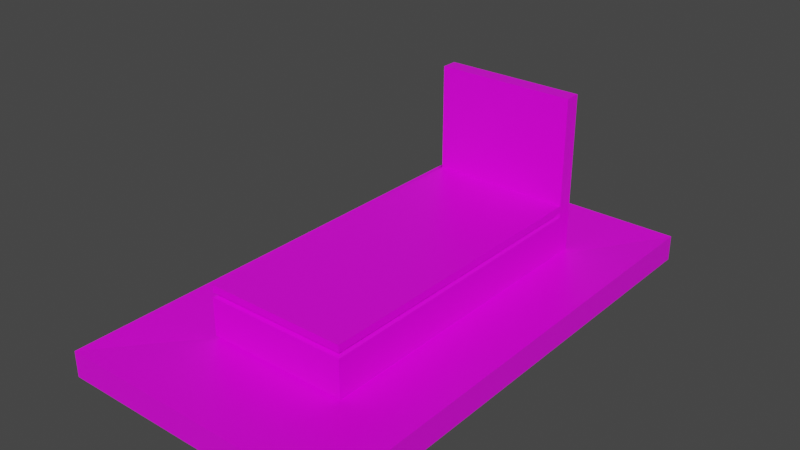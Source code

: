 # Source: Gr_b_2.blend  (saved by Blender 2.90.8; exported with 4.5.12 LTS)
import bpy
from mathutils import Matrix  # noqa: F401  (used for matrix-valued properties, if any)

bpy.ops.wm.read_factory_settings(use_empty=True)
scene = bpy.context.scene
scene.name = 'Scene'

# ---- collections
col_collection = bpy.data.collections.new('Collection'); scene.collection.children.link(col_collection)

# ---- images (referenced by path relative to the original .blend; pixels are not part of the script)
import os
ASSET_DIR = os.environ.get("B2B_ASSET_DIR", "")  # directory of the original .blend (textures are referenced by path, not embedded)
HERE = os.path.dirname(os.path.abspath(__file__))  # packed textures are extracted next to this script under _unpacked/

def load_image(name, relpath, width, height, colorspace="sRGB"):
    """Load a texture the original file referenced (path relative to the .blend, or extracted next to this script)."""
    p = next((c for c in (os.path.join(HERE, relpath), os.path.join(ASSET_DIR, relpath)) if relpath and os.path.exists(c)), "")
    if p:
        img = bpy.data.images.load(p, check_existing=True)
        img.name = name
    else:  # same state as the original file: an image datablock whose file is absent (Cycles renders it pink)
        img = bpy.data.images.new(name, width, height)
        img.source = "FILE"
        img.filepath = "//" + (relpath or name)
    img.colorspace_settings.name = colorspace
    return img
img_main_txtr_png = load_image('main_txtr.png', 'main_txtr.png', 1024, 1024, 'sRGB')

# ---- materials (node trees are filled in below, after node groups)
mat_material = bpy.data.materials.new('Material')
mat_material.alpha_threshold = 0.0
mat_material.use_transparent_shadow = False
mat_material.line_color = (0.0, 0.0, 0.0, 1.0)

# ---- material node trees
mat_material.use_nodes = True; mat_material.node_tree.nodes.clear()
_N = mat_material.node_tree.nodes; _L = mat_material.node_tree.links
n0 = _N.new('ShaderNodeOutputMaterial'); n0.name = 'Material Output'; n0.location = (300, 300)
n1 = _N.new('ShaderNodeBsdfPrincipled'); n1.name = 'Principled BSDF'; n1.location = (10, 300)
n1.distribution = 'GGX'
n1.subsurface_method = 'BURLEY'
n1.inputs[2].default_value = 0.4
n1.inputs[3].default_value = 1.45
n1.inputs[27].default_value = (0.0, 0.0, 0.0, 1.0)
n1.inputs[28].default_value = 1.0
n2 = _N.new('ShaderNodeTexImage'); n2.name = 'Image Texture'; n2.location = (-317, 140)
n2.image = img_main_txtr_png
_L.new(n1.outputs[0], n0.inputs[0])
_L.new(n2.outputs[0], n1.inputs[0])
n0.is_active_output = True

# ---- world
world_world = bpy.data.worlds.new('World'); scene.world = world_world
world_world.use_nodes = True; world_world.node_tree.nodes.clear()
_N = world_world.node_tree.nodes; _L = world_world.node_tree.links
n0 = _N.new('ShaderNodeOutputWorld'); n0.name = 'World Output'; n0.location = (300, 300)
n1 = _N.new('ShaderNodeBackground'); n1.name = 'Background'; n1.location = (10, 300)
n1.inputs[0].default_value = (0.05088, 0.05088, 0.05088, 1.0)
_L.new(n1.outputs[0], n0.inputs[0])
n0.is_active_output = True
world_world.color = (0.05088, 0.05088, 0.05088)
world_world.use_sun_shadow = False
world_world.sun_shadow_jitter_overblur = 0.0

# ---- meshes
me_cube = bpy.data.meshes.new('Cube')
me_cube.from_pydata([(0.457, -0.9979, 0.4057), (0.457, -0.9979, 0.3596), (-0.457, -0.9979, 0.4057), (-0.457, -0.9979, 0.3596), (0.456, 1.001, 0.4057), (0.456, 1.001, 0.3596), (-0.457, 1.001, 0.4057), (-0.457, 1.001, 0.3596), (0.441, 0.9628, 0.3407), (-0.441, 0.9628, 0.3407), (0.441, -0.9628, 0.3407), (-0.441, -0.9628, 0.3407), (0.4564, 1.002, 0.3285), (-0.4563, 1.0, 0.3285), (0.4591, -1.002, 0.3285), (-0.4591, -1.002, 0.3285), (0.4564, 1.002, 0.08501), (-0.4563, 1.002, 0.08501), (0.4591, -1.002, 0.08501), (-0.4591, -1.002, 0.08501), (-0.4558, 1.103, 0.06605), (-0.4558, 1.103, 1.101), (0.4558, 1.103, 0.06605), (0.4558, 1.103, 1.101), (-0.3887, 0.9999, 0.4874), (-0.3357, 0.9999, 0.8109), (0.3886, 0.9999, 0.4874), (-0.2456, 0.9999, 0.8109), (0.4517, 1.0, 0.06791), (-0.4516, 1.0, 0.06791), (0.4471, -0.9762, 0.06791), (-0.4471, -0.9762, 0.06791), (0.9084, 1.634, 0.09488), (-0.9083, 1.634, 0.09488), (0.9139, -1.597, 0.09488), (-0.9139, -1.597, 0.09488), (0.9084, 1.634, -0.07112), (-0.9083, 1.634, -0.07112), (0.9139, -1.597, -0.07112), (-0.9139, -1.597, -0.07112), (-0.2348, 0.9999, 0.9015), (0.3985, 0.9999, 0.4446), (-0.3974, 0.9999, 0.4446), (-0.3465, 0.9999, 0.9015), (0.4558, 0.9999, 1.101), (-0.4558, 0.9999, 1.101), (0.3974, 0.9999, 0.6109), (-0.3974, 0.9999, 0.6109), (-0.2906, 0.9999, 0.9202), (-0.2906, 0.9999, 0.793), (-0.2101, 0.9999, 0.8562), (-0.3623, 0.9999, 0.8562), (-0.4558, 0.9999, 0.06605), (0.4558, 0.9999, 0.06605), (-0.3974, 0.9999, 0.5602), (0.3974, 0.9999, 0.5602)], [], [(0, 4, 6, 2), (3, 2, 6, 7), (7, 6, 4, 5), (3, 7, 9, 11), (1, 0, 2, 3), (5, 4, 0, 1), (10, 11, 15, 14), (1, 3, 11, 10), (5, 1, 10, 8), (12, 14, 18, 16), (8, 10, 14, 12), (11, 9, 13, 15), (19, 17, 29, 31), (15, 13, 17, 19), (13, 12, 16, 17), (14, 15, 19, 18), (20, 21, 23, 22), (22, 23, 44, 53), (55, 46, 47, 54), (52, 45, 21, 20), (22, 53, 52, 20), (44, 23, 21, 45), (7, 5, 12, 13), (9, 7, 13), (8, 12, 5), (31, 29, 33, 35), (18, 19, 31, 30), (16, 18, 30, 28), (34, 35, 39, 38), (29, 28, 32, 33), (30, 31, 35, 34), (28, 30, 34, 32), (36, 38, 39, 37), (32, 34, 38, 36), (35, 33, 37, 39), (33, 32, 36, 37), (17, 16, 28, 29), (46, 55, 53, 44), (26, 24, 42, 41), (54, 47, 45, 52), (43, 48, 40, 44, 45), (27, 49, 25, 47, 46), (40, 50, 27, 46, 44), (25, 51, 43, 45, 47), (49, 27, 50, 40, 48, 43, 51, 25), (41, 42, 52, 53), (24, 26, 55, 54), (26, 41, 53, 55), (42, 24, 54, 52)])
_uv = me_cube.uv_layers.new(name='UVMap')
_uv.uv.foreach_set('vector', [0.8799, 0.5, 0.8799, 0.5, 0.8799, 0.5, 0.8799, 0.5, 0.8799, 0.5, 0.8799, 0.5, 0.8799, 0.5, 0.8799, 0.5, 0.8799, 0.5, 0.8799, 0.5, 0.8799, 0.5, 0.8799, 0.5, 0.8799, 0.5, 0.8799, 0.5, 0.8799, 0.5, 0.8799, 0.5, 0.8799, 0.5, 0.8799, 0.5, 0.8799, 0.5, 0.8799, 0.5, 0.8799, 0.5, 0.8799, 0.5, 0.8799, 0.5, 0.8799, 0.5, 0.8799, 0.5, 0.8799, 0.5, 0.8799, 0.5, 0.8799, 0.5, 0.8799, 0.5, 0.8799, 0.5, 0.8799, 0.5, 0.8799, 0.5, 0.8799, 0.5, 0.8799, 0.5, 0.8799, 0.5, 0.8799, 0.5, 0.8799, 0.5, 0.8799, 0.5, 0.8799, 0.5, 0.8799, 0.5, 0.8799, 0.5, 0.8799, 0.5, 0.8799, 0.5, 0.8799, 0.5, 0.8799, 0.5, 0.8799, 0.5, 0.8799, 0.5, 0.8799, 0.5, 0.8799, 0.5, 0.8799, 0.5, 0.8799, 0.5, 0.8799, 0.5, 0.8799, 0.5, 0.8799, 0.5, 0.8799, 0.5, 0.8799, 0.5, 0.8799, 0.5, 0.8799, 0.5, 0.8799, 0.5, 0.8799, 0.5, 0.8799, 0.5, 0.8799, 0.5, 0.8799, 0.5, 0.8799, 0.5, 0.8799, 0.5, 0.8799, 0.5, 0.8799, 0.5, 0.8799, 0.5, 0.8799, 0.5, 0.8799, 0.5, 0.8799, 0.5, 0.8799, 0.5, 0.4684, 0.5, 0.4684, 0.5, 0.4684, 0.5, 0.4684, 0.5, 0.8799, 0.5, 0.8799, 0.5, 0.8799, 0.5, 0.8799, 0.5, 0.8799, 0.5, 0.8799, 0.5, 0.8799, 0.5, 0.8799, 0.5, 0.8799, 0.5, 0.8799, 0.5, 0.8799, 0.5, 0.8799, 0.5, 0.8799, 0.5, 0.8799, 0.5, 0.8799, 0.5, 0.8799, 0.5, 0.8799, 0.5, 0.8799, 0.5, 0.8799, 0.5, 0.8799, 0.5, 0.8799, 0.5, 0.8799, 0.5, 0.8799, 0.5, 0.8799, 0.5, 0.8799, 0.5, 0.8799, 0.5, 0.8799, 0.5, 0.8799, 0.5, 0.8799, 0.5, 0.8799, 0.5, 0.8799, 0.5, 0.8799, 0.5, 0.8799, 0.5, 0.8799, 0.5, 0.8799, 0.5, 0.8799, 0.5, 0.8799, 0.5, 0.8799, 0.5, 0.8799, 0.5, 0.8799, 0.5, 0.8799, 0.5, 0.8799, 0.5, 0.8799, 0.5, 0.8799, 0.5, 0.8799, 0.5, 0.8799, 0.5, 0.8799, 0.5, 0.8799, 0.5, 0.8799, 0.5, 0.8799, 0.5, 0.8799, 0.5, 0.8799, 0.5, 0.8799, 0.5, 0.8799, 0.5, 0.8799, 0.5, 0.8799, 0.5, 0.8799, 0.5, 0.8799, 0.5, 0.8799, 0.5, 0.8799, 0.5, 0.8799, 0.5, 0.8799, 0.5, 0.8799, 0.5, 0.8799, 0.5, 0.8799, 0.5, 0.8799, 0.5, 0.8799, 0.5, 0.8799, 0.5, 0.8799, 0.5, 0.8799, 0.5, 0.8799, 0.5, 0.8799, 0.5, 0.8799, 0.5, 0.8799, 0.5, 0.4683, 0.375, 0.4683, 0.375, 0.4683, 0.375, 0.4683, 0.375, 0.8799, 0.5, 0.8799, 0.5, 0.8799, 0.5, 0.8799, 0.5, 0.8799, 0.5, 0.8799, 0.5, 0.8799, 0.5, 0.8799, 0.5, 0.8799, 0.5, 0.8799, 0.5, 0.8799, 0.5, 0.8799, 0.5, 0.8799, 0.5, 0.8799, 0.5, 0.8799, 0.5, 0.8799, 0.5, 0.8799, 0.5, 0.8799, 0.5, 0.8799, 0.5, 0.8799, 0.5, 0.8799, 0.5, 0.8799, 0.5, 0.8799, 0.5, 0.8799, 0.5, 0.7889, 0.5, 0.7889, 0.5, 0.7889, 0.5, 0.7889, 0.5, 0.7889, 0.5, 0.7889, 0.5, 0.7889, 0.5, 0.7889, 0.5, 0.8799, 0.5, 0.8799, 0.5, 0.8799, 0.5, 0.8799, 0.5, 0.8799, 0.5, 0.8799, 0.5, 0.8799, 0.5, 0.8799, 0.5, 0.8799, 0.5, 0.8799, 0.5, 0.8799, 0.5, 0.8799, 0.5, 0.8799, 0.5, 0.8799, 0.5, 0.8799, 0.5, 0.8799, 0.5])
me_cube.materials.append(mat_material)
me_cube.use_remesh_preserve_volume = False
me_cube.use_remesh_preserve_attributes = False
me_cube.use_mirror_vertex_groups = False
me_cube.update()

# ---- objects
ob_cube = bpy.data.objects.new('Cube', me_cube)

# ---- transforms, parenting, visibility, modifiers, constraints
ob_cube.location = (0.0, 0.0, 0.0)
ob_cube.lock_rotations_4d = False
ob_cube.empty_display_type = 'ARROWS'
ob_cube.lineart.crease_threshold = 0.0

# ---- collection membership
col_collection.objects.link(ob_cube)

# ---- scene / render settings (as saved in the file)
scene.frame_start = 1; scene.frame_end = 250; scene.frame_set(1)
scene.render.engine = 'BLENDER_EEVEE_NEXT'
scene.cycles.use_denoising = False
scene.cycles.samples = 128
scene.cycles.sampling_pattern = 'TABULATED_SOBOL'
scene.cycles.use_adaptive_sampling = False
scene.cycles.use_light_tree = False
scene.view_settings.view_transform = 'Filmic'
bpy.context.view_layer.update()

# ---- added for rendering (the .blend has no active camera and no usable light): camera, sun
cam_auto = bpy.data.cameras.new('AutoCamera')
cam_auto.lens = 50.0
cam_auto.sensor_width = 36.0
cam_auto.clip_end = 1000.0
ob_auto_camera = bpy.data.objects.new('AutoCamera', cam_auto)
scene.collection.objects.link(ob_auto_camera)
ob_auto_camera.location = (3.60151, -4.30345, 3.39607)
ob_auto_camera.rotation_euler = (1.09748, -7.21219e-08, 0.694738)
scene.camera = ob_auto_camera
light_auto_sun = bpy.data.lights.new('AutoSun', 'SUN')
light_auto_sun.energy = 3.0
light_auto_sun.angle = 0.0523599
ob_auto_sun = bpy.data.objects.new('AutoSun', light_auto_sun)
scene.collection.objects.link(ob_auto_sun)
ob_auto_sun.rotation_euler = (0.872665, 0.174533, 0.523599)
bpy.context.view_layer.update()

